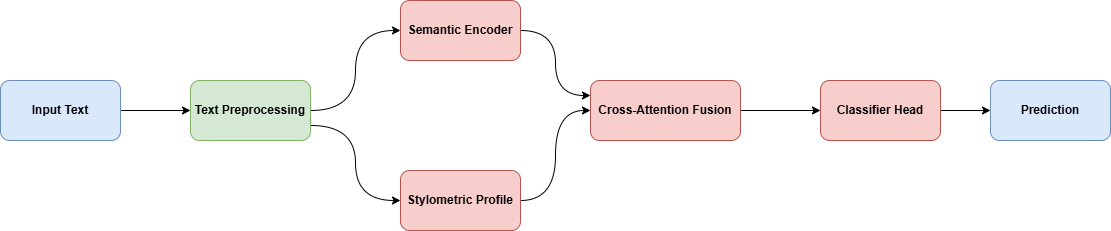

The diagram above was exported from draw.io. Its source (the exported page's mxGraphModel, read from the mxfile embedded in the PNG):
<mxGraphModel dx="2051" dy="604" grid="1" gridSize="10" guides="1" tooltips="1" connect="1" arrows="1" fold="1" page="1" pageScale="1" pageWidth="850" pageHeight="1100" math="0" shadow="0">
  <root>
    <mxCell id="0" />
    <mxCell id="1" parent="0" />
    <mxCell id="stSJubrnPTOas_eh2U4Z-20" connectable="0" parent="1" style="group" value="" vertex="1">
      <mxGeometry height="230" width="1110" x="-300" y="320" as="geometry" />
    </mxCell>
    <mxCell id="stSJubrnPTOas_eh2U4Z-10" edge="1" parent="stSJubrnPTOas_eh2U4Z-20" source="stSJubrnPTOas_eh2U4Z-4" style="edgeStyle=orthogonalEdgeStyle;rounded=0;orthogonalLoop=1;jettySize=auto;html=1;entryX=0;entryY=0.5;entryDx=0;entryDy=0;curved=1;" target="stSJubrnPTOas_eh2U4Z-7">
      <mxGeometry relative="1" as="geometry" />
    </mxCell>
    <mxCell id="stSJubrnPTOas_eh2U4Z-14" edge="1" parent="stSJubrnPTOas_eh2U4Z-20" source="stSJubrnPTOas_eh2U4Z-7" style="edgeStyle=orthogonalEdgeStyle;rounded=0;orthogonalLoop=1;jettySize=auto;html=1;exitX=1;exitY=0.5;exitDx=0;exitDy=0;entryX=0;entryY=0.25;entryDx=0;entryDy=0;curved=1;" target="stSJubrnPTOas_eh2U4Z-12">
      <mxGeometry relative="1" as="geometry" />
    </mxCell>
    <mxCell id="stSJubrnPTOas_eh2U4Z-7" parent="stSJubrnPTOas_eh2U4Z-20" style="rounded=1;whiteSpace=wrap;html=1;fillColor=#f8cecc;strokeColor=#b85450;" value="&lt;b&gt;Semantic Encoder&lt;/b&gt;" vertex="1">
      <mxGeometry height="60" width="120" x="400" as="geometry" />
    </mxCell>
    <mxCell id="stSJubrnPTOas_eh2U4Z-16" edge="1" parent="stSJubrnPTOas_eh2U4Z-20" source="stSJubrnPTOas_eh2U4Z-12" style="edgeStyle=orthogonalEdgeStyle;rounded=0;orthogonalLoop=1;jettySize=auto;html=1;exitX=1;exitY=0.5;exitDx=0;exitDy=0;" target="stSJubrnPTOas_eh2U4Z-13">
      <mxGeometry relative="1" as="geometry" />
    </mxCell>
    <mxCell id="stSJubrnPTOas_eh2U4Z-12" parent="stSJubrnPTOas_eh2U4Z-20" style="rounded=1;whiteSpace=wrap;html=1;fillColor=#f8cecc;strokeColor=#b85450;" value="&lt;b&gt;Cross-Attention Fusion&lt;/b&gt;" vertex="1">
      <mxGeometry height="60" width="150" x="590" y="80" as="geometry" />
    </mxCell>
    <mxCell id="stSJubrnPTOas_eh2U4Z-18" edge="1" parent="stSJubrnPTOas_eh2U4Z-20" source="stSJubrnPTOas_eh2U4Z-13" style="edgeStyle=orthogonalEdgeStyle;rounded=0;orthogonalLoop=1;jettySize=auto;html=1;exitX=1;exitY=0.5;exitDx=0;exitDy=0;entryX=0;entryY=0.5;entryDx=0;entryDy=0;" target="stSJubrnPTOas_eh2U4Z-17">
      <mxGeometry relative="1" as="geometry" />
    </mxCell>
    <mxCell id="stSJubrnPTOas_eh2U4Z-13" parent="stSJubrnPTOas_eh2U4Z-20" style="rounded=1;whiteSpace=wrap;html=1;fillColor=#f8cecc;strokeColor=#b85450;" value="&lt;b&gt;Classifier Head&lt;/b&gt;" vertex="1">
      <mxGeometry height="60" width="120" x="820" y="80" as="geometry" />
    </mxCell>
    <mxCell id="stSJubrnPTOas_eh2U4Z-17" parent="stSJubrnPTOas_eh2U4Z-20" style="rounded=1;whiteSpace=wrap;html=1;fillColor=#dae8fc;strokeColor=#6c8ebf;" value="&lt;b&gt;Prediction&lt;/b&gt;" vertex="1">
      <mxGeometry height="60" width="120" x="990" y="80" as="geometry" />
    </mxCell>
    <mxCell id="stSJubrnPTOas_eh2U4Z-6" edge="1" parent="stSJubrnPTOas_eh2U4Z-20" source="stSJubrnPTOas_eh2U4Z-3" style="edgeStyle=orthogonalEdgeStyle;rounded=0;orthogonalLoop=1;jettySize=auto;html=1;exitX=1;exitY=0.5;exitDx=0;exitDy=0;" target="stSJubrnPTOas_eh2U4Z-4">
      <mxGeometry relative="1" as="geometry" />
    </mxCell>
    <mxCell id="stSJubrnPTOas_eh2U4Z-3" parent="stSJubrnPTOas_eh2U4Z-20" style="rounded=1;whiteSpace=wrap;html=1;fillColor=#dae8fc;strokeColor=#6c8ebf;container=0;" value="&lt;b&gt;&lt;font&gt;Input Text&lt;/font&gt;&lt;/b&gt;" vertex="1">
      <mxGeometry height="60" width="120" y="80" as="geometry" />
    </mxCell>
    <mxCell id="stSJubrnPTOas_eh2U4Z-11" edge="1" parent="stSJubrnPTOas_eh2U4Z-20" source="stSJubrnPTOas_eh2U4Z-4" style="edgeStyle=orthogonalEdgeStyle;rounded=0;orthogonalLoop=1;jettySize=auto;html=1;exitX=1;exitY=0.75;exitDx=0;exitDy=0;entryX=0;entryY=0.5;entryDx=0;entryDy=0;curved=1;" target="stSJubrnPTOas_eh2U4Z-8">
      <mxGeometry relative="1" as="geometry" />
    </mxCell>
    <mxCell id="stSJubrnPTOas_eh2U4Z-4" parent="stSJubrnPTOas_eh2U4Z-20" style="rounded=1;whiteSpace=wrap;html=1;fillColor=#d5e8d4;strokeColor=#82b366;container=0;" value="&lt;b&gt;Text Preprocessing&lt;/b&gt;" vertex="1">
      <mxGeometry height="60" width="120" x="190" y="80" as="geometry" />
    </mxCell>
    <mxCell id="stSJubrnPTOas_eh2U4Z-15" edge="1" parent="stSJubrnPTOas_eh2U4Z-20" source="stSJubrnPTOas_eh2U4Z-8" style="edgeStyle=orthogonalEdgeStyle;rounded=0;orthogonalLoop=1;jettySize=auto;html=1;exitX=1;exitY=0.5;exitDx=0;exitDy=0;entryX=0;entryY=0.5;entryDx=0;entryDy=0;curved=1;" target="stSJubrnPTOas_eh2U4Z-12">
      <mxGeometry relative="1" as="geometry" />
    </mxCell>
    <mxCell id="stSJubrnPTOas_eh2U4Z-8" parent="stSJubrnPTOas_eh2U4Z-20" style="rounded=1;whiteSpace=wrap;html=1;fillColor=#f8cecc;strokeColor=#b85450;container=0;" value="&lt;b&gt;Stylometric Profile&lt;/b&gt;" vertex="1">
      <mxGeometry height="60" width="120" x="400" y="170" as="geometry" />
    </mxCell>
  </root>
</mxGraphModel>